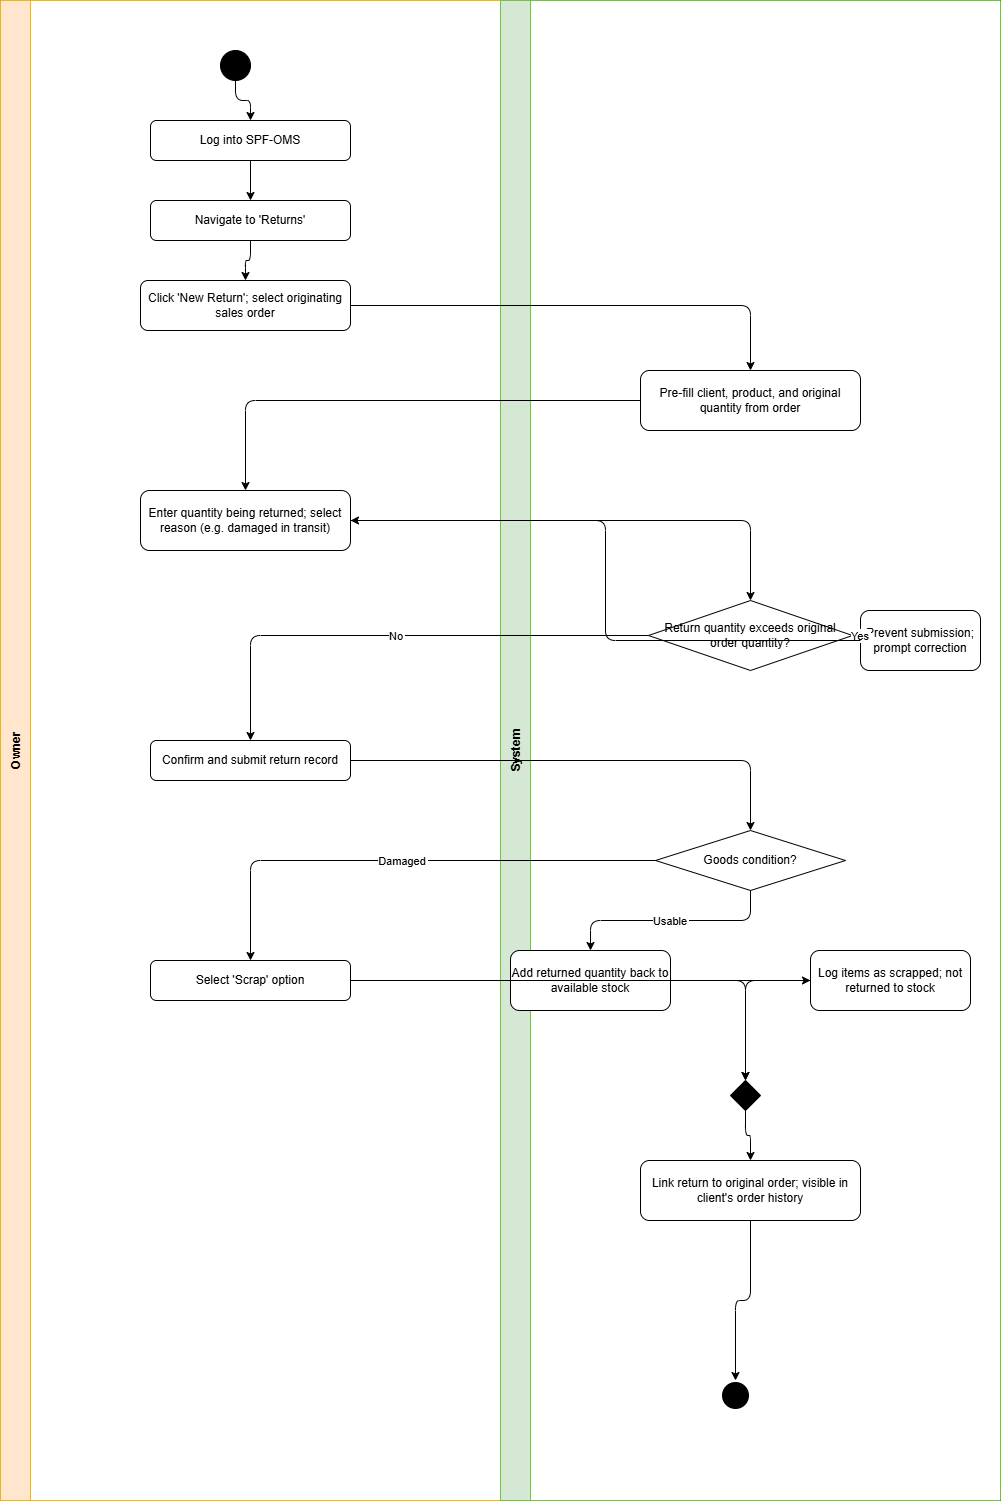

The diagram above was exported from draw.io. Its source (the exported page's mxGraphModel, read from the mxfile embedded in the PNG):
<mxGraphModel dx="860" dy="473" grid="1" gridSize="10" guides="1" tooltips="1" connect="1" arrows="1" fold="1" page="1" pageScale="1" pageWidth="850" pageHeight="1100" math="0" shadow="0">
  <root>
    <mxCell id="0" />
    <mxCell id="1" parent="0" />
    <mxCell id="_STxORPEz7rr_uXm-ucF-191" parent="1" style="shape=pool;startSize=0;horizontal=1;childLayout=stackLayout;horizontalStack=1;resizeParent=1;collapsible=0;marginBottom=0;fillColor=none;" value="" vertex="1">
      <mxGeometry height="1500" width="1000" x="60" y="40" as="geometry" />
    </mxCell>
    <mxCell id="_STxORPEz7rr_uXm-ucF-192" parent="_STxORPEz7rr_uXm-ucF-191" style="swimlane;startSize=30;horizontal=0;fillColor=#ffe6cc;strokeColor=#d6b656;" value="Owner" vertex="1">
      <mxGeometry height="1500" width="500" as="geometry" />
    </mxCell>
    <mxCell id="_STxORPEz7rr_uXm-ucF-193" parent="_STxORPEz7rr_uXm-ucF-192" style="ellipse;aspect=fixed;fillColor=#000000;" value="" vertex="1">
      <mxGeometry height="30" width="30" x="220" y="50" as="geometry" />
    </mxCell>
    <mxCell id="_STxORPEz7rr_uXm-ucF-194" parent="_STxORPEz7rr_uXm-ucF-192" style="rounded=1;whiteSpace=wrap;" value="Log into SPF-OMS" vertex="1">
      <mxGeometry height="40" width="200" x="150" y="120" as="geometry" />
    </mxCell>
    <mxCell id="_STxORPEz7rr_uXm-ucF-195" parent="_STxORPEz7rr_uXm-ucF-192" style="rounded=1;whiteSpace=wrap;" value="Navigate to 'Returns'" vertex="1">
      <mxGeometry height="40" width="200" x="150" y="200" as="geometry" />
    </mxCell>
    <mxCell id="_STxORPEz7rr_uXm-ucF-196" parent="_STxORPEz7rr_uXm-ucF-192" style="rounded=1;whiteSpace=wrap;" value="Click 'New Return'; select originating sales order" vertex="1">
      <mxGeometry height="50" width="210" x="140" y="280" as="geometry" />
    </mxCell>
    <mxCell id="_STxORPEz7rr_uXm-ucF-197" edge="1" parent="_STxORPEz7rr_uXm-ucF-192" source="_STxORPEz7rr_uXm-ucF-193" style="edgeStyle=orthogonalEdgeStyle;" target="_STxORPEz7rr_uXm-ucF-194">
      <mxGeometry relative="1" as="geometry" />
    </mxCell>
    <mxCell id="_STxORPEz7rr_uXm-ucF-198" edge="1" parent="_STxORPEz7rr_uXm-ucF-192" source="_STxORPEz7rr_uXm-ucF-194" style="edgeStyle=orthogonalEdgeStyle;" target="_STxORPEz7rr_uXm-ucF-195">
      <mxGeometry relative="1" as="geometry" />
    </mxCell>
    <mxCell id="_STxORPEz7rr_uXm-ucF-199" edge="1" parent="_STxORPEz7rr_uXm-ucF-192" source="_STxORPEz7rr_uXm-ucF-195" style="edgeStyle=orthogonalEdgeStyle;" target="_STxORPEz7rr_uXm-ucF-196">
      <mxGeometry relative="1" as="geometry" />
    </mxCell>
    <mxCell id="_STxORPEz7rr_uXm-ucF-200" parent="_STxORPEz7rr_uXm-ucF-192" style="rounded=1;whiteSpace=wrap;" value="Enter quantity being returned; select reason (e.g. damaged in transit)" vertex="1">
      <mxGeometry height="60" width="210" x="140" y="490" as="geometry" />
    </mxCell>
    <mxCell id="_STxORPEz7rr_uXm-ucF-201" parent="_STxORPEz7rr_uXm-ucF-192" style="rounded=1;whiteSpace=wrap;" value="Confirm and submit return record" vertex="1">
      <mxGeometry height="40" width="200" x="150" y="740" as="geometry" />
    </mxCell>
    <mxCell id="_STxORPEz7rr_uXm-ucF-202" parent="_STxORPEz7rr_uXm-ucF-192" style="rounded=1;whiteSpace=wrap;" value="Select 'Scrap' option" vertex="1">
      <mxGeometry height="40" width="200" x="150" y="960" as="geometry" />
    </mxCell>
    <mxCell id="_STxORPEz7rr_uXm-ucF-203" parent="_STxORPEz7rr_uXm-ucF-191" style="swimlane;startSize=30;horizontal=0;fillColor=#d5e8d4;strokeColor=#82b366;" value="System" vertex="1">
      <mxGeometry height="1500" width="500" x="500" as="geometry" />
    </mxCell>
    <mxCell id="_STxORPEz7rr_uXm-ucF-204" parent="_STxORPEz7rr_uXm-ucF-203" style="rounded=1;whiteSpace=wrap;" value="Pre-fill client, product, and original quantity from order" vertex="1">
      <mxGeometry height="60" width="220" x="140" y="370" as="geometry" />
    </mxCell>
    <mxCell id="_STxORPEz7rr_uXm-ucF-205" parent="_STxORPEz7rr_uXm-ucF-203" style="rhombus;whiteSpace=wrap;" value="Return quantity exceeds original order quantity?" vertex="1">
      <mxGeometry height="70" width="204" x="148" y="600" as="geometry" />
    </mxCell>
    <mxCell id="_STxORPEz7rr_uXm-ucF-206" parent="_STxORPEz7rr_uXm-ucF-203" style="rounded=1;whiteSpace=wrap;" value="Prevent submission; prompt correction" vertex="1">
      <mxGeometry height="60" width="120" x="360" y="610" as="geometry" />
    </mxCell>
    <mxCell id="_STxORPEz7rr_uXm-ucF-207" edge="1" parent="_STxORPEz7rr_uXm-ucF-203" source="_STxORPEz7rr_uXm-ucF-205" style="edgeStyle=orthogonalEdgeStyle;" target="_STxORPEz7rr_uXm-ucF-206" value="Yes">
      <mxGeometry relative="1" as="geometry" />
    </mxCell>
    <mxCell id="_STxORPEz7rr_uXm-ucF-208" parent="_STxORPEz7rr_uXm-ucF-203" style="rhombus;whiteSpace=wrap;" value="Goods condition?" vertex="1">
      <mxGeometry height="60" width="190" x="155" y="830" as="geometry" />
    </mxCell>
    <mxCell id="_STxORPEz7rr_uXm-ucF-209" parent="_STxORPEz7rr_uXm-ucF-203" style="rounded=1;whiteSpace=wrap;" value="Add returned quantity back to available stock" vertex="1">
      <mxGeometry height="60" width="160" x="10" y="950" as="geometry" />
    </mxCell>
    <mxCell id="_STxORPEz7rr_uXm-ucF-210" edge="1" parent="_STxORPEz7rr_uXm-ucF-203" source="_STxORPEz7rr_uXm-ucF-208" style="edgeStyle=orthogonalEdgeStyle;" target="_STxORPEz7rr_uXm-ucF-209" value="Usable">
      <mxGeometry relative="1" as="geometry" />
    </mxCell>
    <mxCell id="_STxORPEz7rr_uXm-ucF-211" parent="_STxORPEz7rr_uXm-ucF-203" style="rounded=1;whiteSpace=wrap;" value="Log items as scrapped; not returned to stock" vertex="1">
      <mxGeometry height="60" width="160" x="310" y="950" as="geometry" />
    </mxCell>
    <mxCell id="_STxORPEz7rr_uXm-ucF-212" parent="_STxORPEz7rr_uXm-ucF-203" style="rhombus;whiteSpace=wrap;fillColor=#000000;" value="" vertex="1">
      <mxGeometry height="30" width="30" x="230" y="1080" as="geometry" />
    </mxCell>
    <mxCell id="_STxORPEz7rr_uXm-ucF-213" edge="1" parent="_STxORPEz7rr_uXm-ucF-203" source="_STxORPEz7rr_uXm-ucF-209" style="edgeStyle=orthogonalEdgeStyle;" target="_STxORPEz7rr_uXm-ucF-212">
      <mxGeometry relative="1" as="geometry" />
    </mxCell>
    <mxCell id="_STxORPEz7rr_uXm-ucF-214" edge="1" parent="_STxORPEz7rr_uXm-ucF-203" source="_STxORPEz7rr_uXm-ucF-211" style="edgeStyle=orthogonalEdgeStyle;" target="_STxORPEz7rr_uXm-ucF-212">
      <mxGeometry relative="1" as="geometry" />
    </mxCell>
    <mxCell id="_STxORPEz7rr_uXm-ucF-215" parent="_STxORPEz7rr_uXm-ucF-203" style="rounded=1;whiteSpace=wrap;" value="Link return to original order; visible in client's order history" vertex="1">
      <mxGeometry height="60" width="220" x="140" y="1160" as="geometry" />
    </mxCell>
    <mxCell id="_STxORPEz7rr_uXm-ucF-216" edge="1" parent="_STxORPEz7rr_uXm-ucF-203" source="_STxORPEz7rr_uXm-ucF-212" style="edgeStyle=orthogonalEdgeStyle;" target="_STxORPEz7rr_uXm-ucF-215">
      <mxGeometry relative="1" as="geometry" />
    </mxCell>
    <mxCell id="_STxORPEz7rr_uXm-ucF-217" parent="_STxORPEz7rr_uXm-ucF-203" style="ellipse;aspect=fixed;fillColor=#000000;strokeColor=#ffffff;strokeWidth=3;" value="" vertex="1">
      <mxGeometry height="30" width="30" x="220" y="1380" as="geometry" />
    </mxCell>
    <mxCell id="_STxORPEz7rr_uXm-ucF-218" edge="1" parent="_STxORPEz7rr_uXm-ucF-203" source="_STxORPEz7rr_uXm-ucF-215" style="edgeStyle=orthogonalEdgeStyle;" target="_STxORPEz7rr_uXm-ucF-217">
      <mxGeometry relative="1" as="geometry" />
    </mxCell>
    <mxCell id="_STxORPEz7rr_uXm-ucF-219" edge="1" parent="_STxORPEz7rr_uXm-ucF-191" source="_STxORPEz7rr_uXm-ucF-196" style="edgeStyle=orthogonalEdgeStyle;" target="_STxORPEz7rr_uXm-ucF-204" value="">
      <mxGeometry relative="1" as="geometry" />
    </mxCell>
    <mxCell id="_STxORPEz7rr_uXm-ucF-220" edge="1" parent="_STxORPEz7rr_uXm-ucF-191" source="_STxORPEz7rr_uXm-ucF-204" style="edgeStyle=orthogonalEdgeStyle;" target="_STxORPEz7rr_uXm-ucF-200" value="">
      <mxGeometry relative="1" as="geometry" />
    </mxCell>
    <mxCell id="_STxORPEz7rr_uXm-ucF-221" edge="1" parent="_STxORPEz7rr_uXm-ucF-191" source="_STxORPEz7rr_uXm-ucF-200" style="edgeStyle=orthogonalEdgeStyle;" target="_STxORPEz7rr_uXm-ucF-205" value="">
      <mxGeometry relative="1" as="geometry" />
    </mxCell>
    <mxCell id="_STxORPEz7rr_uXm-ucF-222" edge="1" parent="_STxORPEz7rr_uXm-ucF-191" source="_STxORPEz7rr_uXm-ucF-206" style="edgeStyle=orthogonalEdgeStyle;exitX=0;exitY=0.5;entryX=1;entryY=0.5;" target="_STxORPEz7rr_uXm-ucF-200" value="">
      <mxGeometry relative="1" as="geometry" />
    </mxCell>
    <mxCell id="_STxORPEz7rr_uXm-ucF-223" edge="1" parent="_STxORPEz7rr_uXm-ucF-191" source="_STxORPEz7rr_uXm-ucF-205" style="edgeStyle=orthogonalEdgeStyle;" target="_STxORPEz7rr_uXm-ucF-201" value="No">
      <mxGeometry relative="1" as="geometry" />
    </mxCell>
    <mxCell id="_STxORPEz7rr_uXm-ucF-224" edge="1" parent="_STxORPEz7rr_uXm-ucF-191" source="_STxORPEz7rr_uXm-ucF-201" style="edgeStyle=orthogonalEdgeStyle;" target="_STxORPEz7rr_uXm-ucF-208" value="">
      <mxGeometry relative="1" as="geometry" />
    </mxCell>
    <mxCell id="_STxORPEz7rr_uXm-ucF-225" edge="1" parent="_STxORPEz7rr_uXm-ucF-191" source="_STxORPEz7rr_uXm-ucF-208" style="edgeStyle=orthogonalEdgeStyle;" target="_STxORPEz7rr_uXm-ucF-202" value="Damaged">
      <mxGeometry relative="1" as="geometry" />
    </mxCell>
    <mxCell id="_STxORPEz7rr_uXm-ucF-226" edge="1" parent="_STxORPEz7rr_uXm-ucF-191" source="_STxORPEz7rr_uXm-ucF-202" style="edgeStyle=orthogonalEdgeStyle;" target="_STxORPEz7rr_uXm-ucF-211" value="">
      <mxGeometry relative="1" as="geometry" />
    </mxCell>
  </root>
</mxGraphModel>